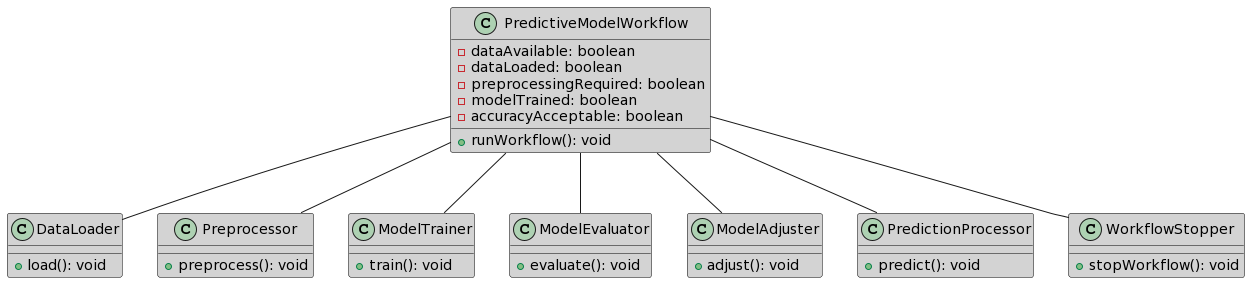

The diagram above was rendered by PlantUML. Its source (embedded in the PNG):
@startuml
!define AzureBlue #0072C6
!define AzurePurple #5C2D91
!define AzureOrange #F79646
!define AzureGreen #00A300
!define AzureYellow #FFD800
!define LightGray #D3D3D3

skinparam class {
  BorderColor Black
  BackgroundColor LightGray
  FontColor Black
  Shadowing false
}

class "PredictiveModelWorkflow" {
  - dataAvailable: boolean
  - dataLoaded: boolean
  - preprocessingRequired: boolean
  - modelTrained: boolean
  - accuracyAcceptable: boolean

  + runWorkflow(): void
}

class "DataLoader" {
  + load(): void
}

class "Preprocessor" {
  + preprocess(): void
}

class "ModelTrainer" {
  + train(): void
}

class "ModelEvaluator" {
  + evaluate(): void
}

class "ModelAdjuster" {
  + adjust(): void
}

class "PredictionProcessor" {
  + predict(): void
}

class "WorkflowStopper" {
  + stopWorkflow(): void
}

PredictiveModelWorkflow -- DataLoader
PredictiveModelWorkflow -- Preprocessor
PredictiveModelWorkflow -- ModelTrainer
PredictiveModelWorkflow -- ModelEvaluator
PredictiveModelWorkflow -- ModelAdjuster
PredictiveModelWorkflow -- PredictionProcessor
PredictiveModelWorkflow -- WorkflowStopper
@enduml